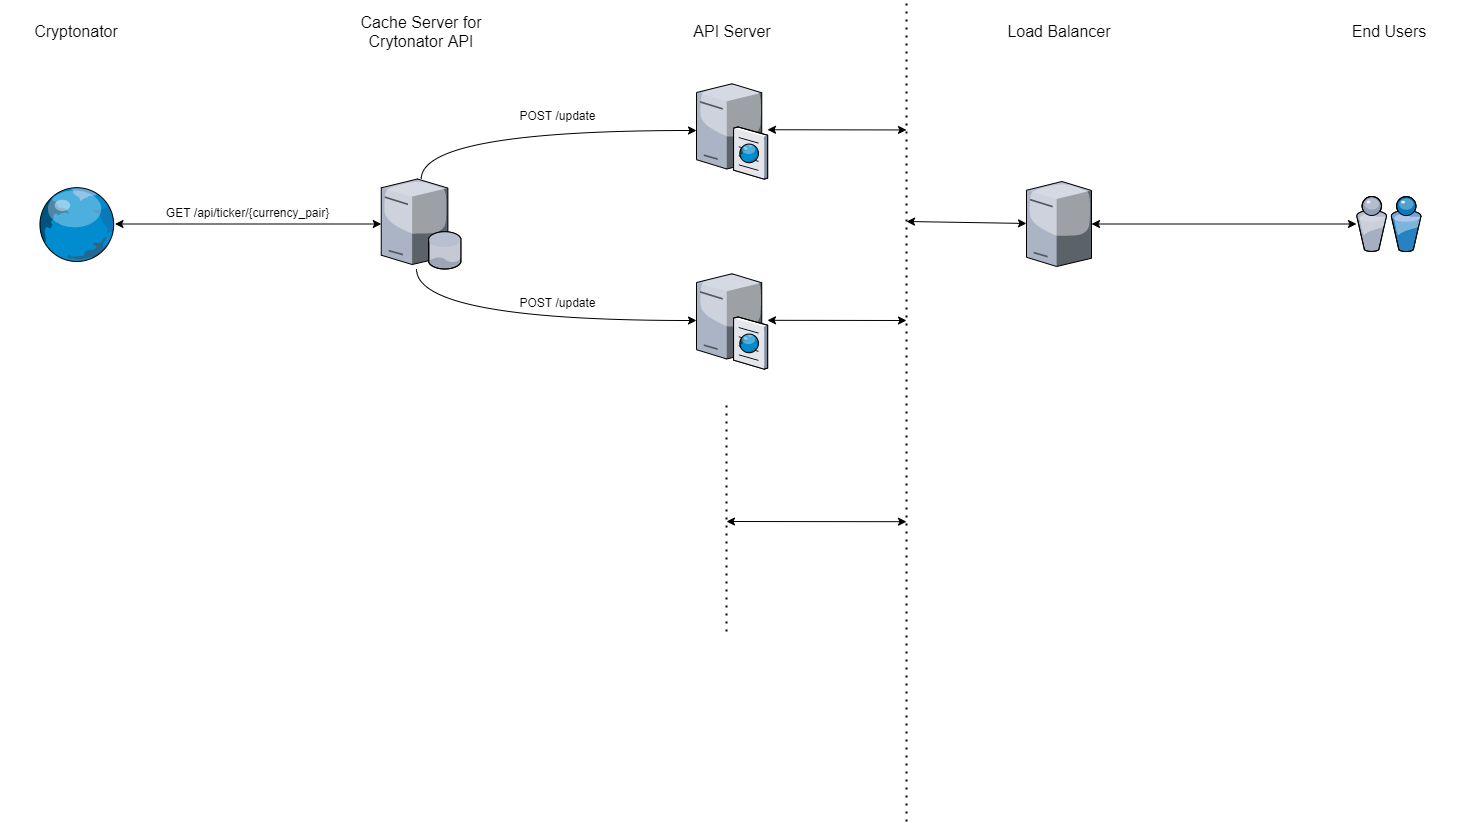

The diagram above was exported from draw.io. Its source (the exported page's mxGraphModel, read from the mxfile embedded in the PNG):
<mxGraphModel dx="2702" dy="1447" grid="1" gridSize="10" guides="1" tooltips="1" connect="1" arrows="1" fold="1" page="1" pageScale="1" pageWidth="1100" pageHeight="850" background="#ffffff" math="0" shadow="0">
  <root>
    <mxCell id="0" />
    <mxCell id="1" parent="0" />
    <mxCell id="ZPjdzeAPli1S0-Oa19rA-2" value="" style="verticalLabelPosition=bottom;aspect=fixed;html=1;verticalAlign=top;strokeColor=none;align=center;outlineConnect=0;shape=mxgraph.citrix.cache_server;" vertex="1" parent="1">
      <mxGeometry x="930" y="100" width="71" height="97.5" as="geometry" />
    </mxCell>
    <mxCell id="ZPjdzeAPli1S0-Oa19rA-3" value="" style="verticalLabelPosition=bottom;aspect=fixed;html=1;verticalAlign=top;strokeColor=none;align=center;outlineConnect=0;shape=mxgraph.citrix.cache_server;" vertex="1" parent="1">
      <mxGeometry x="930" y="290" width="71" height="97.5" as="geometry" />
    </mxCell>
    <mxCell id="ZPjdzeAPli1S0-Oa19rA-5" value="" style="endArrow=none;dashed=1;html=1;dashPattern=1 3;strokeWidth=2;" edge="1" parent="1">
      <mxGeometry width="50" height="50" relative="1" as="geometry">
        <mxPoint x="960" y="650" as="sourcePoint" />
        <mxPoint x="960" y="420" as="targetPoint" />
      </mxGeometry>
    </mxCell>
    <mxCell id="ZPjdzeAPli1S0-Oa19rA-6" value="&lt;font style=&quot;font-size: 16px&quot;&gt;API Server&lt;/font&gt;" style="text;html=1;strokeColor=none;fillColor=none;align=center;verticalAlign=middle;whiteSpace=wrap;rounded=0;" vertex="1" parent="1">
      <mxGeometry x="890.75" y="40" width="149.5" height="20" as="geometry" />
    </mxCell>
    <mxCell id="ZPjdzeAPli1S0-Oa19rA-16" style="edgeStyle=orthogonalEdgeStyle;rounded=0;orthogonalLoop=1;jettySize=auto;html=1;curved=1;" edge="1" parent="1" source="ZPjdzeAPli1S0-Oa19rA-9" target="ZPjdzeAPli1S0-Oa19rA-2">
      <mxGeometry relative="1" as="geometry">
        <Array as="points">
          <mxPoint x="655" y="149" />
        </Array>
      </mxGeometry>
    </mxCell>
    <mxCell id="ZPjdzeAPli1S0-Oa19rA-23" value="POST /update" style="edgeLabel;html=1;align=center;verticalAlign=middle;resizable=0;points=[];" vertex="1" connectable="0" parent="ZPjdzeAPli1S0-Oa19rA-16">
      <mxGeometry x="0.4522" y="-2" relative="1" as="geometry">
        <mxPoint x="-51.3" y="-18" as="offset" />
      </mxGeometry>
    </mxCell>
    <mxCell id="ZPjdzeAPli1S0-Oa19rA-9" value="" style="verticalLabelPosition=bottom;aspect=fixed;html=1;verticalAlign=top;strokeColor=none;align=center;outlineConnect=0;shape=mxgraph.citrix.database_server;" vertex="1" parent="1">
      <mxGeometry x="614.75" y="197.5" width="80" height="90" as="geometry" />
    </mxCell>
    <mxCell id="ZPjdzeAPli1S0-Oa19rA-11" value="&lt;font style=&quot;font-size: 16px&quot;&gt;Cache Server for Crytonator API&lt;/font&gt;" style="text;html=1;strokeColor=none;fillColor=none;align=center;verticalAlign=middle;whiteSpace=wrap;rounded=0;" vertex="1" parent="1">
      <mxGeometry x="580" y="40" width="149.5" height="20" as="geometry" />
    </mxCell>
    <mxCell id="ZPjdzeAPli1S0-Oa19rA-17" style="edgeStyle=orthogonalEdgeStyle;rounded=0;orthogonalLoop=1;jettySize=auto;html=1;curved=1;" edge="1" parent="1" source="ZPjdzeAPli1S0-Oa19rA-9" target="ZPjdzeAPli1S0-Oa19rA-3">
      <mxGeometry relative="1" as="geometry">
        <mxPoint x="664.8000000000002" y="207.5" as="sourcePoint" />
        <mxPoint x="940" y="159" as="targetPoint" />
        <Array as="points">
          <mxPoint x="650" y="339" />
        </Array>
      </mxGeometry>
    </mxCell>
    <mxCell id="ZPjdzeAPli1S0-Oa19rA-20" style="edgeStyle=orthogonalEdgeStyle;curved=1;rounded=0;orthogonalLoop=1;jettySize=auto;html=1;startArrow=classic;startFill=1;" edge="1" parent="1" source="ZPjdzeAPli1S0-Oa19rA-19" target="ZPjdzeAPli1S0-Oa19rA-9">
      <mxGeometry relative="1" as="geometry" />
    </mxCell>
    <mxCell id="ZPjdzeAPli1S0-Oa19rA-22" value="GET /api/ticker/{currency_pair}" style="edgeLabel;html=1;align=center;verticalAlign=middle;resizable=0;points=[];" vertex="1" connectable="0" parent="ZPjdzeAPli1S0-Oa19rA-20">
      <mxGeometry x="-0.3928" y="2" relative="1" as="geometry">
        <mxPoint x="50.5" y="-10.5" as="offset" />
      </mxGeometry>
    </mxCell>
    <mxCell id="ZPjdzeAPli1S0-Oa19rA-19" value="" style="verticalLabelPosition=bottom;aspect=fixed;html=1;verticalAlign=top;strokeColor=none;align=center;outlineConnect=0;shape=mxgraph.citrix.globe;" vertex="1" parent="1">
      <mxGeometry x="270" y="205" width="78.5" height="75" as="geometry" />
    </mxCell>
    <mxCell id="ZPjdzeAPli1S0-Oa19rA-21" value="&lt;font style=&quot;font-size: 16px&quot;&gt;Cryptonator&lt;br&gt;&lt;/font&gt;" style="text;html=1;strokeColor=none;fillColor=none;align=center;verticalAlign=middle;whiteSpace=wrap;rounded=0;" vertex="1" parent="1">
      <mxGeometry x="234.5" y="40" width="149.5" height="20" as="geometry" />
    </mxCell>
    <mxCell id="ZPjdzeAPli1S0-Oa19rA-24" value="POST /update" style="edgeLabel;html=1;align=center;verticalAlign=middle;resizable=0;points=[];" vertex="1" connectable="0" parent="1">
      <mxGeometry x="790" y="320" as="geometry" />
    </mxCell>
    <mxCell id="ZPjdzeAPli1S0-Oa19rA-27" value="" style="verticalLabelPosition=bottom;aspect=fixed;html=1;verticalAlign=top;strokeColor=none;align=center;outlineConnect=0;shape=mxgraph.citrix.users;" vertex="1" parent="1">
      <mxGeometry x="1590" y="215" width="64.5" height="55" as="geometry" />
    </mxCell>
    <mxCell id="ZPjdzeAPli1S0-Oa19rA-29" value="" style="verticalLabelPosition=bottom;aspect=fixed;html=1;verticalAlign=top;strokeColor=none;align=center;outlineConnect=0;shape=mxgraph.citrix.license_server;" vertex="1" parent="1">
      <mxGeometry x="1260" y="200" width="65" height="85" as="geometry" />
    </mxCell>
    <mxCell id="ZPjdzeAPli1S0-Oa19rA-30" value="&lt;font style=&quot;font-size: 16px&quot;&gt;Load Balancer&lt;br&gt;&lt;/font&gt;" style="text;html=1;strokeColor=none;fillColor=none;align=center;verticalAlign=middle;whiteSpace=wrap;rounded=0;" vertex="1" parent="1">
      <mxGeometry x="1217.75" y="40" width="149.5" height="20" as="geometry" />
    </mxCell>
    <mxCell id="ZPjdzeAPli1S0-Oa19rA-31" value="" style="endArrow=classic;startArrow=classic;html=1;" edge="1" parent="1" source="ZPjdzeAPli1S0-Oa19rA-29" target="ZPjdzeAPli1S0-Oa19rA-27">
      <mxGeometry width="50" height="50" relative="1" as="geometry">
        <mxPoint x="1070" y="480" as="sourcePoint" />
        <mxPoint x="1120" y="430" as="targetPoint" />
      </mxGeometry>
    </mxCell>
    <mxCell id="ZPjdzeAPli1S0-Oa19rA-32" value="" style="endArrow=none;dashed=1;html=1;dashPattern=1 3;strokeWidth=2;" edge="1" parent="1">
      <mxGeometry width="50" height="50" relative="1" as="geometry">
        <mxPoint x="1140" y="840" as="sourcePoint" />
        <mxPoint x="1140" y="20" as="targetPoint" />
      </mxGeometry>
    </mxCell>
    <mxCell id="ZPjdzeAPli1S0-Oa19rA-34" value="" style="endArrow=classic;startArrow=classic;html=1;" edge="1" parent="1" target="ZPjdzeAPli1S0-Oa19rA-29">
      <mxGeometry width="50" height="50" relative="1" as="geometry">
        <mxPoint x="1140" y="240" as="sourcePoint" />
        <mxPoint x="1120" y="430" as="targetPoint" />
      </mxGeometry>
    </mxCell>
    <mxCell id="ZPjdzeAPli1S0-Oa19rA-35" value="" style="endArrow=classic;startArrow=classic;html=1;" edge="1" parent="1" target="ZPjdzeAPli1S0-Oa19rA-3">
      <mxGeometry width="50" height="50" relative="1" as="geometry">
        <mxPoint x="1140" y="339" as="sourcePoint" />
        <mxPoint x="1120" y="430" as="targetPoint" />
      </mxGeometry>
    </mxCell>
    <mxCell id="ZPjdzeAPli1S0-Oa19rA-36" value="" style="endArrow=classic;startArrow=classic;html=1;" edge="1" parent="1">
      <mxGeometry width="50" height="50" relative="1" as="geometry">
        <mxPoint x="1140" y="148.45" as="sourcePoint" />
        <mxPoint x="1001" y="148.25085959885376" as="targetPoint" />
      </mxGeometry>
    </mxCell>
    <mxCell id="ZPjdzeAPli1S0-Oa19rA-37" value="" style="endArrow=classic;startArrow=classic;html=1;" edge="1" parent="1">
      <mxGeometry width="50" height="50" relative="1" as="geometry">
        <mxPoint x="1140" y="540.2" as="sourcePoint" />
        <mxPoint x="960" y="540" as="targetPoint" />
      </mxGeometry>
    </mxCell>
    <mxCell id="ZPjdzeAPli1S0-Oa19rA-38" value="&lt;font style=&quot;font-size: 16px&quot;&gt;End Users&lt;br&gt;&lt;/font&gt;" style="text;html=1;strokeColor=none;fillColor=none;align=center;verticalAlign=middle;whiteSpace=wrap;rounded=0;" vertex="1" parent="1">
      <mxGeometry x="1547.5" y="40" width="149.5" height="20" as="geometry" />
    </mxCell>
  </root>
</mxGraphModel>